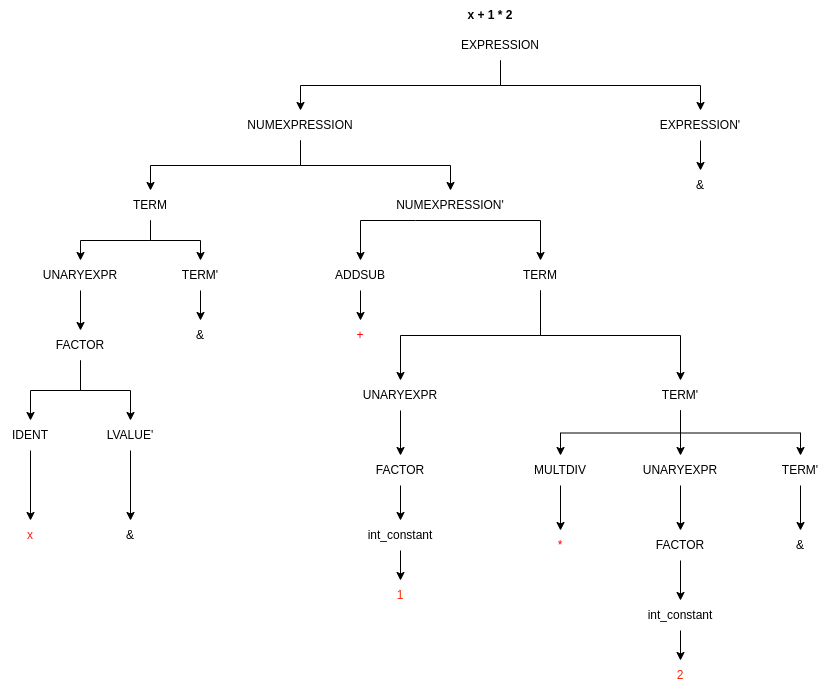

The diagram above was exported from draw.io. Its source (the exported page's mxGraphModel, read from the mxfile embedded in the PNG):
<mxGraphModel dx="1422" dy="803" grid="1" gridSize="10" guides="1" tooltips="1" connect="1" arrows="1" fold="1" page="1" pageScale="1" pageWidth="850" pageHeight="1100" math="0" shadow="0">
  <root>
    <mxCell id="0" />
    <mxCell id="1" parent="0" />
    <mxCell id="2" value="&lt;b&gt;x + 1 * 2&lt;/b&gt;" style="text;html=1;strokeColor=none;fillColor=none;align=center;verticalAlign=middle;whiteSpace=wrap;rounded=0;" vertex="1" parent="1">
      <mxGeometry x="520" y="80" width="60" height="30" as="geometry" />
    </mxCell>
    <mxCell id="3" style="edgeStyle=orthogonalEdgeStyle;rounded=0;orthogonalLoop=1;jettySize=auto;html=1;exitX=0.5;exitY=1;exitDx=0;exitDy=0;" edge="1" source="5" target="11" parent="1">
      <mxGeometry relative="1" as="geometry" />
    </mxCell>
    <mxCell id="4" style="edgeStyle=orthogonalEdgeStyle;rounded=0;orthogonalLoop=1;jettySize=auto;html=1;exitX=0.5;exitY=1;exitDx=0;exitDy=0;entryX=0.5;entryY=0;entryDx=0;entryDy=0;" edge="1" source="5" target="8" parent="1">
      <mxGeometry relative="1" as="geometry" />
    </mxCell>
    <mxCell id="5" value="NUMEXPRESSION&lt;br&gt;" style="text;html=1;strokeColor=none;fillColor=none;align=center;verticalAlign=middle;whiteSpace=wrap;rounded=0;" vertex="1" parent="1">
      <mxGeometry x="330" y="190" width="60" height="30" as="geometry" />
    </mxCell>
    <mxCell id="6" style="edgeStyle=orthogonalEdgeStyle;rounded=0;orthogonalLoop=1;jettySize=auto;html=1;exitX=0.5;exitY=1;exitDx=0;exitDy=0;entryX=0.5;entryY=0;entryDx=0;entryDy=0;" edge="1" source="8" target="13" parent="1">
      <mxGeometry relative="1" as="geometry" />
    </mxCell>
    <mxCell id="7" style="edgeStyle=orthogonalEdgeStyle;rounded=0;orthogonalLoop=1;jettySize=auto;html=1;exitX=0.5;exitY=1;exitDx=0;exitDy=0;" edge="1" source="8" target="23" parent="1">
      <mxGeometry relative="1" as="geometry">
        <mxPoint x="260" y="340" as="targetPoint" />
      </mxGeometry>
    </mxCell>
    <mxCell id="8" value="TERM&lt;br&gt;" style="text;html=1;strokeColor=none;fillColor=none;align=center;verticalAlign=middle;whiteSpace=wrap;rounded=0;" vertex="1" parent="1">
      <mxGeometry x="180" y="270" width="60" height="30" as="geometry" />
    </mxCell>
    <mxCell id="9" style="edgeStyle=orthogonalEdgeStyle;rounded=0;orthogonalLoop=1;jettySize=auto;html=1;exitX=0.5;exitY=1;exitDx=0;exitDy=0;" edge="1" target="18" parent="1">
      <mxGeometry relative="1" as="geometry">
        <mxPoint x="475" y="300" as="sourcePoint" />
      </mxGeometry>
    </mxCell>
    <mxCell id="10" style="edgeStyle=orthogonalEdgeStyle;rounded=0;orthogonalLoop=1;jettySize=auto;html=1;exitX=0.5;exitY=1;exitDx=0;exitDy=0;" edge="1" target="15" parent="1">
      <mxGeometry relative="1" as="geometry">
        <mxPoint x="475" y="300" as="sourcePoint" />
      </mxGeometry>
    </mxCell>
    <mxCell id="11" value="NUMEXPRESSION'" style="text;html=1;strokeColor=none;fillColor=none;align=center;verticalAlign=middle;whiteSpace=wrap;rounded=0;" vertex="1" parent="1">
      <mxGeometry x="480" y="270" width="60" height="30" as="geometry" />
    </mxCell>
    <mxCell id="12" style="edgeStyle=orthogonalEdgeStyle;rounded=0;orthogonalLoop=1;jettySize=auto;html=1;exitX=0.5;exitY=1;exitDx=0;exitDy=0;entryX=0.5;entryY=0;entryDx=0;entryDy=0;" edge="1" source="13" target="21" parent="1">
      <mxGeometry relative="1" as="geometry" />
    </mxCell>
    <mxCell id="13" value="UNARYEXPR&lt;br&gt;" style="text;html=1;strokeColor=none;fillColor=none;align=center;verticalAlign=middle;whiteSpace=wrap;rounded=0;" vertex="1" parent="1">
      <mxGeometry x="110" y="340" width="60" height="30" as="geometry" />
    </mxCell>
    <mxCell id="14" style="edgeStyle=orthogonalEdgeStyle;rounded=0;orthogonalLoop=1;jettySize=auto;html=1;exitX=0.5;exitY=1;exitDx=0;exitDy=0;" edge="1" source="15" target="25" parent="1">
      <mxGeometry relative="1" as="geometry">
        <mxPoint x="420" y="400" as="targetPoint" />
      </mxGeometry>
    </mxCell>
    <mxCell id="15" value="ADDSUB" style="text;html=1;strokeColor=none;fillColor=none;align=center;verticalAlign=middle;whiteSpace=wrap;rounded=0;" vertex="1" parent="1">
      <mxGeometry x="390" y="340" width="60" height="30" as="geometry" />
    </mxCell>
    <mxCell id="16" style="edgeStyle=orthogonalEdgeStyle;rounded=0;orthogonalLoop=1;jettySize=auto;html=1;exitX=0.5;exitY=1;exitDx=0;exitDy=0;" edge="1" source="18" target="27" parent="1">
      <mxGeometry relative="1" as="geometry">
        <mxPoint x="535" y="410" as="targetPoint" />
      </mxGeometry>
    </mxCell>
    <mxCell id="17" style="edgeStyle=orthogonalEdgeStyle;rounded=0;orthogonalLoop=1;jettySize=auto;html=1;exitX=0.5;exitY=1;exitDx=0;exitDy=0;entryX=0.5;entryY=0;entryDx=0;entryDy=0;" edge="1" source="18" target="43" parent="1">
      <mxGeometry relative="1" as="geometry">
        <mxPoint x="630" y="470" as="targetPoint" />
      </mxGeometry>
    </mxCell>
    <mxCell id="18" value="TERM" style="text;html=1;strokeColor=none;fillColor=none;align=center;verticalAlign=middle;whiteSpace=wrap;rounded=0;" vertex="1" parent="1">
      <mxGeometry x="570" y="340" width="60" height="30" as="geometry" />
    </mxCell>
    <mxCell id="19" style="edgeStyle=orthogonalEdgeStyle;rounded=0;orthogonalLoop=1;jettySize=auto;html=1;entryX=0.5;entryY=0;entryDx=0;entryDy=0;" edge="1" source="21" target="35" parent="1">
      <mxGeometry relative="1" as="geometry" />
    </mxCell>
    <mxCell id="20" style="edgeStyle=orthogonalEdgeStyle;rounded=0;orthogonalLoop=1;jettySize=auto;html=1;entryX=0.5;entryY=0;entryDx=0;entryDy=0;" edge="1" source="21" target="37" parent="1">
      <mxGeometry relative="1" as="geometry" />
    </mxCell>
    <mxCell id="21" value="FACTOR" style="text;html=1;strokeColor=none;fillColor=none;align=center;verticalAlign=middle;whiteSpace=wrap;rounded=0;" vertex="1" parent="1">
      <mxGeometry x="110" y="410" width="60" height="30" as="geometry" />
    </mxCell>
    <mxCell id="22" style="edgeStyle=orthogonalEdgeStyle;rounded=0;orthogonalLoop=1;jettySize=auto;html=1;exitX=0.5;exitY=1;exitDx=0;exitDy=0;" edge="1" source="23" target="24" parent="1">
      <mxGeometry relative="1" as="geometry">
        <mxPoint x="260" y="390" as="targetPoint" />
      </mxGeometry>
    </mxCell>
    <mxCell id="23" value="TERM'" style="text;html=1;strokeColor=none;fillColor=none;align=center;verticalAlign=middle;whiteSpace=wrap;rounded=0;" vertex="1" parent="1">
      <mxGeometry x="230" y="340" width="60" height="30" as="geometry" />
    </mxCell>
    <mxCell id="24" value="&amp;amp;" style="text;html=1;strokeColor=none;fillColor=none;align=center;verticalAlign=middle;whiteSpace=wrap;rounded=0;" vertex="1" parent="1">
      <mxGeometry x="230" y="400" width="60" height="30" as="geometry" />
    </mxCell>
    <mxCell id="25" value="&lt;font color=&quot;#ff0000&quot;&gt;+&lt;/font&gt;" style="text;html=1;strokeColor=none;fillColor=none;align=center;verticalAlign=middle;whiteSpace=wrap;rounded=0;" vertex="1" parent="1">
      <mxGeometry x="390" y="400" width="60" height="30" as="geometry" />
    </mxCell>
    <mxCell id="26" style="edgeStyle=orthogonalEdgeStyle;rounded=0;orthogonalLoop=1;jettySize=auto;html=1;entryX=0.5;entryY=0;entryDx=0;entryDy=0;" edge="1" source="27" target="45" parent="1">
      <mxGeometry relative="1" as="geometry" />
    </mxCell>
    <mxCell id="27" value="UNARYEXPR" style="text;html=1;strokeColor=none;fillColor=none;align=center;verticalAlign=middle;whiteSpace=wrap;rounded=0;" vertex="1" parent="1">
      <mxGeometry x="430" y="460" width="60" height="30" as="geometry" />
    </mxCell>
    <mxCell id="28" style="edgeStyle=orthogonalEdgeStyle;rounded=0;orthogonalLoop=1;jettySize=auto;html=1;entryX=0.5;entryY=0;entryDx=0;entryDy=0;exitX=0.5;exitY=1;exitDx=0;exitDy=0;" edge="1" source="30" target="5" parent="1">
      <mxGeometry relative="1" as="geometry" />
    </mxCell>
    <mxCell id="29" style="edgeStyle=orthogonalEdgeStyle;rounded=0;orthogonalLoop=1;jettySize=auto;html=1;entryX=0.5;entryY=0;entryDx=0;entryDy=0;exitX=0.5;exitY=1;exitDx=0;exitDy=0;" edge="1" source="30" target="32" parent="1">
      <mxGeometry relative="1" as="geometry" />
    </mxCell>
    <mxCell id="30" value="EXPRESSION" style="text;html=1;strokeColor=none;fillColor=none;align=center;verticalAlign=middle;whiteSpace=wrap;rounded=0;" vertex="1" parent="1">
      <mxGeometry x="530" y="110" width="60" height="30" as="geometry" />
    </mxCell>
    <mxCell id="31" style="edgeStyle=orthogonalEdgeStyle;rounded=0;orthogonalLoop=1;jettySize=auto;html=1;entryX=0.5;entryY=0;entryDx=0;entryDy=0;" edge="1" source="32" target="33" parent="1">
      <mxGeometry relative="1" as="geometry" />
    </mxCell>
    <mxCell id="32" value="EXPRESSION'" style="text;html=1;strokeColor=none;fillColor=none;align=center;verticalAlign=middle;whiteSpace=wrap;rounded=0;" vertex="1" parent="1">
      <mxGeometry x="730" y="190" width="60" height="30" as="geometry" />
    </mxCell>
    <mxCell id="33" value="&amp;amp;" style="text;html=1;strokeColor=none;fillColor=none;align=center;verticalAlign=middle;whiteSpace=wrap;rounded=0;" vertex="1" parent="1">
      <mxGeometry x="730" y="250" width="60" height="30" as="geometry" />
    </mxCell>
    <mxCell id="34" style="edgeStyle=orthogonalEdgeStyle;rounded=0;orthogonalLoop=1;jettySize=auto;html=1;entryX=0.5;entryY=0;entryDx=0;entryDy=0;" edge="1" source="35" target="39" parent="1">
      <mxGeometry relative="1" as="geometry" />
    </mxCell>
    <mxCell id="35" value="IDENT" style="text;html=1;strokeColor=none;fillColor=none;align=center;verticalAlign=middle;whiteSpace=wrap;rounded=0;" vertex="1" parent="1">
      <mxGeometry x="60" y="500" width="60" height="30" as="geometry" />
    </mxCell>
    <mxCell id="36" style="edgeStyle=orthogonalEdgeStyle;rounded=0;orthogonalLoop=1;jettySize=auto;html=1;entryX=0.5;entryY=0;entryDx=0;entryDy=0;" edge="1" source="37" target="38" parent="1">
      <mxGeometry relative="1" as="geometry" />
    </mxCell>
    <mxCell id="37" value="LVALUE'" style="text;html=1;strokeColor=none;fillColor=none;align=center;verticalAlign=middle;whiteSpace=wrap;rounded=0;" vertex="1" parent="1">
      <mxGeometry x="160" y="500" width="60" height="30" as="geometry" />
    </mxCell>
    <mxCell id="38" value="&amp;amp;" style="text;html=1;strokeColor=none;fillColor=none;align=center;verticalAlign=middle;whiteSpace=wrap;rounded=0;" vertex="1" parent="1">
      <mxGeometry x="160" y="600" width="60" height="30" as="geometry" />
    </mxCell>
    <mxCell id="39" value="&lt;font color=&quot;#ff1c1c&quot;&gt;x&lt;/font&gt;" style="text;html=1;strokeColor=none;fillColor=none;align=center;verticalAlign=middle;whiteSpace=wrap;rounded=0;" vertex="1" parent="1">
      <mxGeometry x="60" y="600" width="60" height="30" as="geometry" />
    </mxCell>
    <mxCell id="40" style="edgeStyle=orthogonalEdgeStyle;rounded=0;orthogonalLoop=1;jettySize=auto;html=1;entryX=0.5;entryY=0;entryDx=0;entryDy=0;exitX=0.5;exitY=1;exitDx=0;exitDy=0;" edge="1" source="43" target="50" parent="1">
      <mxGeometry relative="1" as="geometry" />
    </mxCell>
    <mxCell id="41" style="edgeStyle=orthogonalEdgeStyle;rounded=0;orthogonalLoop=1;jettySize=auto;html=1;entryX=0.5;entryY=0;entryDx=0;entryDy=0;" edge="1" source="43" target="52" parent="1">
      <mxGeometry relative="1" as="geometry" />
    </mxCell>
    <mxCell id="42" style="edgeStyle=orthogonalEdgeStyle;rounded=0;orthogonalLoop=1;jettySize=auto;html=1;entryX=0.5;entryY=0;entryDx=0;entryDy=0;exitX=0.5;exitY=1;exitDx=0;exitDy=0;" edge="1" source="43" target="54" parent="1">
      <mxGeometry relative="1" as="geometry" />
    </mxCell>
    <mxCell id="43" value="TERM'" style="text;html=1;strokeColor=none;fillColor=none;align=center;verticalAlign=middle;whiteSpace=wrap;rounded=0;" vertex="1" parent="1">
      <mxGeometry x="710" y="460" width="60" height="30" as="geometry" />
    </mxCell>
    <mxCell id="44" style="edgeStyle=orthogonalEdgeStyle;rounded=0;orthogonalLoop=1;jettySize=auto;html=1;entryX=0.5;entryY=0;entryDx=0;entryDy=0;" edge="1" source="45" target="47" parent="1">
      <mxGeometry relative="1" as="geometry" />
    </mxCell>
    <mxCell id="45" value="FACTOR" style="text;html=1;strokeColor=none;fillColor=none;align=center;verticalAlign=middle;whiteSpace=wrap;rounded=0;" vertex="1" parent="1">
      <mxGeometry x="430" y="535" width="60" height="30" as="geometry" />
    </mxCell>
    <mxCell id="46" style="edgeStyle=orthogonalEdgeStyle;rounded=0;orthogonalLoop=1;jettySize=auto;html=1;entryX=0.5;entryY=0;entryDx=0;entryDy=0;" edge="1" source="47" target="48" parent="1">
      <mxGeometry relative="1" as="geometry" />
    </mxCell>
    <mxCell id="47" value="int_constant" style="text;html=1;strokeColor=none;fillColor=none;align=center;verticalAlign=middle;whiteSpace=wrap;rounded=0;" vertex="1" parent="1">
      <mxGeometry x="430" y="600" width="60" height="30" as="geometry" />
    </mxCell>
    <mxCell id="48" value="&lt;font color=&quot;#ff2a00&quot;&gt;1&lt;/font&gt;" style="text;html=1;strokeColor=none;fillColor=none;align=center;verticalAlign=middle;whiteSpace=wrap;rounded=0;" vertex="1" parent="1">
      <mxGeometry x="430" y="660" width="60" height="30" as="geometry" />
    </mxCell>
    <mxCell id="49" style="edgeStyle=orthogonalEdgeStyle;rounded=0;orthogonalLoop=1;jettySize=auto;html=1;entryX=0.5;entryY=0;entryDx=0;entryDy=0;" edge="1" source="50" target="56" parent="1">
      <mxGeometry relative="1" as="geometry" />
    </mxCell>
    <mxCell id="50" value="MULTDIV" style="text;html=1;strokeColor=none;fillColor=none;align=center;verticalAlign=middle;whiteSpace=wrap;rounded=0;" vertex="1" parent="1">
      <mxGeometry x="590" y="535" width="60" height="30" as="geometry" />
    </mxCell>
    <mxCell id="51" style="edgeStyle=orthogonalEdgeStyle;rounded=0;orthogonalLoop=1;jettySize=auto;html=1;entryX=0.5;entryY=0;entryDx=0;entryDy=0;" edge="1" source="52" target="58" parent="1">
      <mxGeometry relative="1" as="geometry">
        <mxPoint x="740" y="610" as="targetPoint" />
      </mxGeometry>
    </mxCell>
    <mxCell id="52" value="UNARYEXPR" style="text;html=1;strokeColor=none;fillColor=none;align=center;verticalAlign=middle;whiteSpace=wrap;rounded=0;" vertex="1" parent="1">
      <mxGeometry x="710" y="535" width="60" height="30" as="geometry" />
    </mxCell>
    <mxCell id="53" style="edgeStyle=orthogonalEdgeStyle;rounded=0;orthogonalLoop=1;jettySize=auto;html=1;entryX=0.5;entryY=0;entryDx=0;entryDy=0;" edge="1" source="54" target="55" parent="1">
      <mxGeometry relative="1" as="geometry" />
    </mxCell>
    <mxCell id="54" value="TERM'" style="text;html=1;strokeColor=none;fillColor=none;align=center;verticalAlign=middle;whiteSpace=wrap;rounded=0;" vertex="1" parent="1">
      <mxGeometry x="830" y="535" width="60" height="30" as="geometry" />
    </mxCell>
    <mxCell id="55" value="&amp;amp;" style="text;html=1;strokeColor=none;fillColor=none;align=center;verticalAlign=middle;whiteSpace=wrap;rounded=0;" vertex="1" parent="1">
      <mxGeometry x="830" y="610" width="60" height="30" as="geometry" />
    </mxCell>
    <mxCell id="56" value="&lt;font color=&quot;#ff0303&quot;&gt;*&lt;/font&gt;" style="text;html=1;strokeColor=none;fillColor=none;align=center;verticalAlign=middle;whiteSpace=wrap;rounded=0;" vertex="1" parent="1">
      <mxGeometry x="590" y="610" width="60" height="30" as="geometry" />
    </mxCell>
    <mxCell id="57" style="edgeStyle=orthogonalEdgeStyle;rounded=0;orthogonalLoop=1;jettySize=auto;html=1;entryX=0.5;entryY=0;entryDx=0;entryDy=0;" edge="1" source="58" target="60" parent="1">
      <mxGeometry relative="1" as="geometry" />
    </mxCell>
    <mxCell id="58" value="FACTOR" style="text;html=1;strokeColor=none;fillColor=none;align=center;verticalAlign=middle;whiteSpace=wrap;rounded=0;" vertex="1" parent="1">
      <mxGeometry x="710" y="610" width="60" height="30" as="geometry" />
    </mxCell>
    <mxCell id="59" style="edgeStyle=orthogonalEdgeStyle;rounded=0;orthogonalLoop=1;jettySize=auto;html=1;entryX=0.5;entryY=0;entryDx=0;entryDy=0;" edge="1" source="60" target="61" parent="1">
      <mxGeometry relative="1" as="geometry" />
    </mxCell>
    <mxCell id="60" value="int_constant" style="text;html=1;strokeColor=none;fillColor=none;align=center;verticalAlign=middle;whiteSpace=wrap;rounded=0;" vertex="1" parent="1">
      <mxGeometry x="710" y="680" width="60" height="30" as="geometry" />
    </mxCell>
    <mxCell id="61" value="&lt;font color=&quot;#ff2200&quot;&gt;2&lt;/font&gt;" style="text;html=1;strokeColor=none;fillColor=none;align=center;verticalAlign=middle;whiteSpace=wrap;rounded=0;" vertex="1" parent="1">
      <mxGeometry x="710" y="740" width="60" height="30" as="geometry" />
    </mxCell>
    <mxCell id="62" style="edgeStyle=orthogonalEdgeStyle;rounded=0;orthogonalLoop=1;jettySize=auto;html=1;exitX=0.5;exitY=1;exitDx=0;exitDy=0;" edge="1" source="11" target="11" parent="1">
      <mxGeometry relative="1" as="geometry" />
    </mxCell>
  </root>
</mxGraphModel>